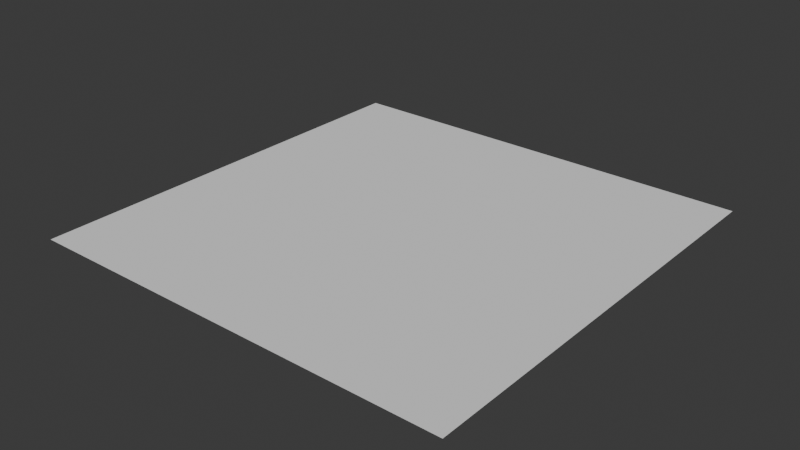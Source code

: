 # Source: water.blend  (saved by Blender 5.0.119; exported with 4.5.12 LTS)
import bpy
from mathutils import Matrix  # noqa: F401  (used for matrix-valued properties, if any)

bpy.ops.wm.read_factory_settings(use_empty=True)
scene = bpy.context.scene
scene.name = 'Scene'

# ---- collections
col_collection = bpy.data.collections.new('Collection'); scene.collection.children.link(col_collection)

# ---- world
world_world = bpy.data.worlds.new('World'); scene.world = world_world
world_world.use_nodes = True; world_world.node_tree.nodes.clear()
_N = world_world.node_tree.nodes; _L = world_world.node_tree.links
n0 = _N.new('ShaderNodeOutputWorld'); n0.name = 'World Output'; n0.location = (200, 100)
n1 = _N.new('ShaderNodeBackground'); n1.name = 'Background'; n1.location = (-200, 100)
n1.inputs[0].default_value = (0.05088, 0.05088, 0.05088, 1.0)
_L.new(n1.outputs[0], n0.inputs[0])
n0.is_active_output = True
world_world.color = (0.05088, 0.05088, 0.05088)
world_world.sun_shadow_jitter_overblur = 0.0

# ---- meshes
me_circle = bpy.data.meshes.new('Circle')
me_circle.from_pydata([(-0.5, -0.5, 1.4), (-0.5, 0.5, 1.4), (0.5, 0.5, 1.4), (0.5, -0.5, 1.4)], [], [(1, 0, 3, 2)])
_uv = me_circle.uv_layers.new(name='UVMap')
_uv.uv.foreach_set('vector', [0.0, 0.0, 0.0, 0.0, 0.0, 0.0, 0.0, 0.0])
me_circle.update()

# ---- objects
ob_circle = bpy.data.objects.new('Circle', me_circle)

# ---- transforms, parenting, visibility, modifiers, constraints
ob_circle.location = (0.0, 0.0, 0.0)

# ---- collection membership
col_collection.objects.link(ob_circle)

# ---- scene / render settings (as saved in the file)
scene.frame_start = 1; scene.frame_end = 250; scene.frame_set(0)
scene.render.engine = 'BLENDER_EEVEE_NEXT'
scene.render.bake_bias = 0.0
scene.render.bake_samples = 0
scene.cycles.sampling_pattern = 'TABULATED_SOBOL'
scene.eevee.use_volume_custom_range = False
bpy.context.view_layer.update()

# ---- added for rendering (the .blend has no active camera and no usable light): camera, sun
cam_auto = bpy.data.cameras.new('AutoCamera')
cam_auto.lens = 50.0
cam_auto.sensor_width = 36.0
cam_auto.clip_end = 1000.0
ob_auto_camera = bpy.data.objects.new('AutoCamera', cam_auto)
scene.collection.objects.link(ob_auto_camera)
ob_auto_camera.location = (1.30847, -1.57016, 2.44677)
ob_auto_camera.rotation_euler = (1.09748, -7.21219e-08, 0.694738)
scene.camera = ob_auto_camera
light_auto_sun = bpy.data.lights.new('AutoSun', 'SUN')
light_auto_sun.energy = 3.0
light_auto_sun.angle = 0.0523599
ob_auto_sun = bpy.data.objects.new('AutoSun', light_auto_sun)
scene.collection.objects.link(ob_auto_sun)
ob_auto_sun.rotation_euler = (0.872665, 0.174533, 0.523599)
bpy.context.view_layer.update()

